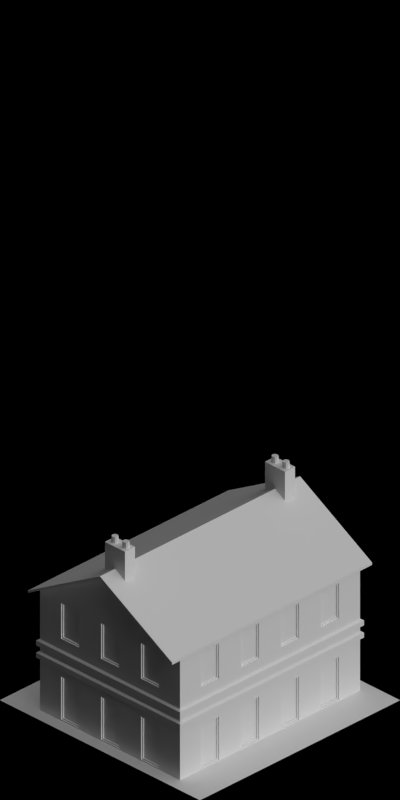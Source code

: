 # Source: 1464-1466.blend  (saved by Blender 2.63.0; exported with 4.5.12 LTS)
import bpy
from mathutils import Matrix  # noqa: F401  (used for matrix-valued properties, if any)

bpy.ops.wm.read_factory_settings(use_empty=True)
scene = bpy.context.scene
scene.name = 'Scene'

# ---- collections
col_collection_1 = bpy.data.collections.new('Collection 1'); scene.collection.children.link(col_collection_1)

# ---- materials (node trees are filled in below, after node groups)
mat_paint_white = bpy.data.materials.new('Paint_White')
mat_concrete_greymid = bpy.data.materials.new('Concrete_GreyMid')
mat_glass_opaque = bpy.data.materials.new('Glass_Opaque')
mat_special_shadowonlybackground = bpy.data.materials.new('Special_ShadowOnlyBackground')
mat_bridge_recolourbrown = bpy.data.materials.new('Bridge_RecolourBrown')
mat_tiles_red = bpy.data.materials.new('Tiles_Red')
mat_concrete_normalpaving = bpy.data.materials.new('Concrete_NormalPaving')
mat_shadeless_black = bpy.data.materials.new('Shadeless_Black')

# ---- material node trees

# ---- world
world_world = bpy.data.worlds.new('World'); scene.world = world_world
world_world.color = (0.0, 0.0, 0.0)
world_world.use_sun_shadow = False
world_world.sun_shadow_jitter_overblur = 0.0
world_world.cycles.sampling_method = 'MANUAL'
world_world.cycles.sample_map_resolution = 256
world_world.light_settings.ao_factor = 0.5

# ---- cameras
cam_camera = bpy.data.cameras.new('Camera')
cam_camera.type = 'ORTHO'
cam_camera.clip_start = 0.001
cam_camera.clip_end = 100.0
cam_camera.lens = 35.0
cam_camera.sensor_width = 32.0
cam_camera.sensor_height = 18.0
cam_camera.ortho_scale = 5.656
cam_camera.dof.focus_distance = 0.0
cam_camera.dof.aperture_fstop = 128.0

# ---- lights
light_lamp_004 = bpy.data.lights.new('Lamp.004', 'SUN')
light_lamp_004.transmission_factor = 0.0
light_lamp_004.cutoff_distance = 30.0
light_lamp_004.angle = 1.571
light_lamp_004.energy = 1.0
light_lamp_004.shadow_buffer_clip_start = 1.001
light_lamp_004.shadow_soft_size = 1.0
light_lamp_004.shadow_cascade_max_distance = 1000.0
light_lamp_004.cycles.use_multiple_importance_sampling = False
light_lamp_003 = bpy.data.lights.new('Lamp.003', 'SUN')
light_lamp_003.transmission_factor = 0.0
light_lamp_003.cutoff_distance = 30.0
light_lamp_003.use_shadow = False
light_lamp_003.angle = 1.571
light_lamp_003.energy = 1.0
light_lamp_003.shadow_buffer_clip_start = 1.001
light_lamp_003.shadow_soft_size = 1.0
light_lamp_003.shadow_cascade_max_distance = 1000.0
light_lamp_003.cycles.use_multiple_importance_sampling = False

# ---- meshes
me_plane_011 = bpy.data.meshes.new('Plane.011')
me_plane_011.from_pydata([(0.1, -0.03, -5.96e-08), (0.1, 7.47e-08, -5.96e-08), (0.1, -0.03, 0.1), (0.1, 7.47e-08, 0.1), (0.1, -0.03, 0.08), (0.1, 7.47e-08, 0.08), (0.1, 0.02, 0.07), (0.1, 0.02, 0.03), (0.1, 7.47e-08, 0.02), (0.1, -0.03, 0.02), (0.03, -0.03, -5.96e-08), (0.03, 6.427e-08, -5.96e-08), (0.03, -0.03, 0.1), (0.03, 6.427e-08, 0.1), (0.03, -0.03, 0.08), (0.03, 6.427e-08, 0.08), (0.03, 0.02, 0.07), (0.03, 0.02, 0.03), (0.03, 6.427e-08, 0.02), (0.03, -0.03, 0.02), (-5.364e-07, -0.03, -5.96e-08), (-5.439e-07, 5.806e-08, -5.96e-08), (-5.364e-07, -0.03, 0.1), (-5.439e-07, 5.806e-08, 0.1), (-5.364e-07, -0.03, 0.08), (-5.439e-07, 5.806e-08, 0.08), (-5.439e-07, 0.02, 0.07), (-5.439e-07, 0.02, 0.03), (-5.439e-07, 5.806e-08, 0.02), (-5.364e-07, -0.03, 0.02), (0.03, -0.1, -5.96e-08), (0.03, -0.1, 0.1), (0.03, -0.1, 0.08), (0.03, -0.1, 0.02), (-5.215e-07, -0.1, -5.96e-08), (-5.215e-07, -0.1, 0.1), (-5.215e-07, -0.1, 0.08), (-5.215e-07, -0.1, 0.02), (-0.02, -0.03, 0.07), (-0.02, 5.499e-08, 0.07), (-0.02, 0.02, 0.07), (-0.02, 0.02, 0.03), (-0.02, 5.499e-08, 0.03), (-0.02, -0.03, 0.03), (-0.02, -0.1, 0.07), (-0.02, -0.1, 0.03)], [], [(5, 3, 2, 4), (8, 5, 4, 9), (1, 8, 9, 0), (8, 7, 6, 5), (27, 26, 16, 17), (14, 12, 31, 32), (17, 16, 6, 7), (19, 10, 0, 9), (18, 17, 7, 8), (4, 2, 12, 14), (8, 1, 11, 18), (9, 4, 14, 19), (15, 13, 3, 5), (1, 0, 10, 11), (16, 15, 5, 6), (25, 24, 22, 23), (41, 40, 26, 27), (21, 20, 29, 28), (37, 36, 44, 45), (28, 27, 17, 18), (33, 30, 10, 19), (18, 11, 21, 28), (25, 23, 13, 15), (11, 10, 20, 21), (26, 25, 15, 16), (37, 34, 30, 33), (32, 31, 35, 36), (33, 32, 36, 37), (20, 10, 30, 34), (19, 14, 32, 33), (29, 20, 34, 37), (36, 35, 22, 24), (24, 25, 39, 38), (42, 43, 38, 39), (42, 39, 40, 41), (45, 44, 38, 43), (43, 42, 28, 29), (38, 44, 36, 24), (40, 39, 25, 26), (45, 43, 29, 37), (42, 41, 27, 28)])
me_plane_011.materials.append(mat_paint_white)
me_plane_011.use_remesh_preserve_volume = False
me_plane_011.use_remesh_preserve_attributes = False
me_plane_011.use_mirror_vertex_groups = False
me_plane_011.update()
me_plane_009 = bpy.data.meshes.new('Plane.009')
me_plane_009.from_pydata([(0.1, -0.03, -5.96e-08), (0.1, 7.47e-08, -5.96e-08), (0.03, -0.03, -5.96e-08), (0.03, 6.427e-08, -5.96e-08), (-5.364e-07, -0.03, -5.96e-08), (-5.439e-07, 5.806e-08, -5.96e-08), (0.03, -0.1, -5.96e-08), (-5.215e-07, -0.1, -5.96e-08), (-5.215e-07, -0.1, 0.4), (0.03, -0.1, 0.4), (-5.439e-07, 5.806e-08, 0.4), (-5.364e-07, -0.03, 0.4), (0.03, 6.427e-08, 0.4), (0.03, -0.03, 0.4), (0.1, 7.47e-08, 0.4), (0.1, -0.03, 0.4)], [], [(1, 3, 2, 0), (3, 5, 4, 2), (4, 7, 6, 2), (10, 11, 4, 5), (14, 12, 3, 1), (7, 4, 11, 8), (13, 15, 0, 2), (12, 10, 5, 3), (1, 0, 15, 14), (8, 9, 6, 7), (9, 13, 2, 6), (11, 13, 9, 8), (12, 13, 11, 10), (14, 15, 13, 12)])
me_plane_009.polygons.foreach_set('material_index', [1, 1, 1, 0, 0, 0, 1, 0, 1, 1, 1, 1, 1, 1])
me_plane_009.materials.append(mat_paint_white)
me_plane_009.materials.append(mat_concrete_greymid)
me_plane_009.use_remesh_preserve_volume = False
me_plane_009.use_remesh_preserve_attributes = False
me_plane_009.use_mirror_vertex_groups = False
me_plane_009.update()
me_plane_002 = bpy.data.meshes.new('Plane.002')
me_plane_002.from_pydata([(0.4, 5.937e-07, -2.235e-08), (0.4, -0.03, 0.4), (1.808e-07, -0.03, 0.4), (1.788e-07, 5.96e-07, 0.4), (0.4, 5.937e-07, 0.4), (0.1, -0.03, 0.4), (0.1, 5.949e-07, 0.4), (0.3, -0.03, -2.98e-08), (0.4, -0.03, -2.98e-08), (0.1, 5.949e-07, -2.98e-08), (0.1, -0.03, 0.37), (0.1, 5.949e-07, 0.37), (0.3, -0.03, 0.37), (0.3, 5.949e-07, 0.37), (0.28, -0.009999, 0.02), (0.12, -0.009999, 0.02), (0.12, -0.009999, 0.35), (0.28, -0.009999, 0.35), (1.808e-07, -0.03, 0.37), (0.4, -0.03, 0.37), (1.788e-07, 5.96e-07, 0.37), (0.4, 5.937e-07, 0.37), (0.3, 5.949e-07, -2.235e-08), (0.3, -0.03, 0.4), (0.3, 5.949e-07, 0.4), (0.29, 9.502e-07, 0.01), (0.11, 9.524e-07, 0.01), (0.11, 9.524e-07, 0.36), (0.29, 9.502e-07, 0.36), (0.29, -0.009999, 0.01), (0.11, -0.009999, 0.01), (0.11, -0.009999, 0.36), (0.29, -0.009999, 0.36), (0.1, -0.03, -2.98e-08), (1.788e-07, 5.96e-07, -2.98e-08), (1.808e-07, -0.03, -2.98e-08), (0.28, -0.02, 0.02), (0.12, -0.02, 0.02), (0.12, -0.02, 0.35), (0.28, -0.02, 0.35)], [], [(6, 3, 2, 5), (24, 6, 5, 23), (2, 3, 20, 18), (4, 24, 23, 1), (5, 2, 18, 10), (1, 23, 12, 19), (4, 1, 19, 21), (23, 5, 10, 12), (6, 24, 13, 11), (24, 4, 21, 13), (3, 6, 11, 20), (25, 26, 30, 29), (18, 20, 34, 35), (36, 39, 17, 14), (17, 16, 31, 32), (20, 11, 9, 34), (30, 31, 16, 15), (19, 12, 7, 8), (12, 10, 33, 7), (10, 18, 35, 33), (15, 16, 38, 37), (9, 11, 27, 26), (32, 31, 27, 28), (14, 15, 37, 36), (28, 27, 11, 13), (29, 32, 28, 25), (39, 38, 16, 17), (38, 39, 36, 37), (29, 30, 15, 14), (26, 27, 31, 30), (14, 17, 32, 29), (33, 35, 34, 9), (7, 33, 9, 22), (8, 7, 22, 0), (25, 28, 13, 22), (22, 9, 26, 25), (13, 21, 0, 22), (21, 19, 8, 0)])
me_plane_002.polygons.foreach_set('material_index', [0, 0, 0, 0, 0, 0, 0, 2, 0, 0, 0, 2, 0, 2, 2, 0, 2, 0, 0, 0, 2, 2, 2, 2, 2, 2, 2, 1, 2, 2, 2, 0, 0, 0, 2, 2, 0, 0])
me_plane_002.materials.append(mat_paint_white)
me_plane_002.materials.append(mat_glass_opaque)
me_plane_002.materials.append(mat_concrete_greymid)
me_plane_002.use_remesh_preserve_volume = False
me_plane_002.use_remesh_preserve_attributes = False
me_plane_002.use_mirror_vertex_groups = False
me_plane_002.update()
me_plane_015 = bpy.data.meshes.new('Plane.015')
me_plane_015.from_pydata([(1.0, -1.0, 0.0), (-1.0, -1.0, 0.0), (1.0, 1.0, 0.0), (-1.0, 1.0, 0.0)], [], [(0, 2, 3, 1)])
me_plane_015.materials.append(mat_special_shadowonlybackground)
me_plane_015.use_remesh_preserve_volume = False
me_plane_015.use_remesh_preserve_attributes = False
me_plane_015.use_mirror_vertex_groups = False
me_plane_015.update()
me_plane = bpy.data.meshes.new('Plane')
me_plane.from_pydata([(0.67, -0.87, 0.01), (-0.67, -0.87, 0.01), (0.67, 0.87, 0.01), (-0.67, 0.87, 0.01), (0.67, -0.87, -0.02), (-0.67, -0.87, -0.02), (0.67, 0.87, -0.02), (-0.67, 0.87, -0.02)], [], [(2, 0, 1, 3), (6, 7, 5, 4), (4, 5, 1, 0), (2, 3, 7, 6), (3, 1, 5, 7), (0, 2, 6, 4)])
me_plane.use_remesh_preserve_volume = False
me_plane.use_remesh_preserve_attributes = False
me_plane.use_mirror_vertex_groups = False
me_plane.update()
me_plane_008 = bpy.data.meshes.new('Plane.008')
me_plane_008.from_pydata([(0.4, -0.03, -2.235e-08), (1.808e-07, -0.03, -2.235e-08), (1.788e-07, 5.96e-07, -2.235e-08), (0.4, 5.937e-07, -2.235e-08), (0.4, -0.03, 0.4), (1.808e-07, -0.03, 0.4), (1.788e-07, 5.96e-07, 0.4), (0.4, 5.937e-07, 0.4), (0.1, -0.03, 0.4), (0.1, -0.03, -2.235e-08), (0.1, 5.949e-07, 0.4), (0.1, 5.949e-07, -2.235e-08), (0.3, 5.949e-07, 0.06), (0.3, -0.03, 0.06), (0.4, -0.03, 0.06), (0.1, 5.949e-07, 0.06), (0.1, -0.03, 0.37), (0.1, 5.949e-07, 0.37), (0.3, -0.03, 0.37), (0.3, 5.949e-07, 0.37), (0.28, -0.009999, 0.08), (0.12, -0.009999, 0.08), (0.12, -0.009999, 0.35), (0.28, -0.009999, 0.35), (1.808e-07, -0.03, 0.37), (0.4, -0.03, 0.37), (1.788e-07, 5.96e-07, 0.37), (0.4, 5.937e-07, 0.37), (0.3, 5.949e-07, -2.235e-08), (0.3, -0.03, 0.4), (0.3, 5.949e-07, 0.4), (0.3, -0.03, -2.235e-08), (0.29, 9.502e-07, 0.07), (0.11, 9.524e-07, 0.07), (0.11, 9.524e-07, 0.36), (0.29, 9.502e-07, 0.36), (0.29, -0.009999, 0.07), (0.11, -0.009999, 0.07), (0.11, -0.009999, 0.36), (0.29, -0.009999, 0.36), (0.1, -0.03, 0.06), (0.4, 5.937e-07, 0.06), (1.788e-07, 5.96e-07, 0.06), (1.808e-07, -0.03, 0.06), (0.28, -0.02, 0.08), (0.12, -0.02, 0.08), (0.12, -0.02, 0.35), (0.28, -0.02, 0.35)], [], [(40, 43, 1, 9), (43, 42, 2, 1), (12, 41, 3, 28), (41, 14, 0, 3), (9, 1, 2, 11), (10, 6, 5, 8), (13, 40, 9, 31), (42, 15, 11, 2), (31, 9, 11, 28), (30, 10, 8, 29), (5, 6, 26, 24), (0, 31, 28, 3), (7, 30, 29, 4), (8, 5, 24, 16), (14, 13, 31, 0), (4, 29, 18, 25), (15, 12, 28, 11), (7, 4, 25, 27), (29, 8, 16, 18), (10, 30, 19, 17), (30, 7, 27, 19), (6, 10, 17, 26), (32, 33, 37, 36), (32, 35, 19, 12), (24, 26, 42, 43), (44, 47, 23, 20), (23, 22, 38, 39), (26, 17, 15, 42), (37, 38, 22, 21), (12, 15, 33, 32), (25, 18, 13, 14), (18, 16, 40, 13), (16, 24, 43, 40), (21, 22, 46, 45), (19, 27, 41, 12), (15, 17, 34, 33), (27, 25, 14, 41), (39, 38, 34, 35), (20, 21, 45, 44), (35, 34, 17, 19), (36, 39, 35, 32), (47, 46, 22, 23), (46, 47, 44, 45), (36, 37, 21, 20), (33, 34, 38, 37), (20, 23, 39, 36)])
me_plane_008.polygons.foreach_set('material_index', [2, 2, 0, 2, 2, 2, 2, 0, 2, 2, 2, 2, 2, 2, 2, 2, 0, 2, 2, 0, 0, 0, 2, 2, 2, 2, 2, 0, 2, 2, 2, 0, 2, 2, 0, 2, 2, 2, 2, 2, 2, 2, 1, 2, 2, 2])
me_plane_008.materials.append(mat_paint_white)
me_plane_008.materials.append(mat_glass_opaque)
me_plane_008.materials.append(mat_concrete_greymid)
me_plane_008.use_remesh_preserve_volume = False
me_plane_008.use_remesh_preserve_attributes = False
me_plane_008.use_mirror_vertex_groups = False
me_plane_008.update()
me_plane_013 = bpy.data.meshes.new('Plane.013')
me_plane_013.from_pydata([(-0.1, -0.03, -5.96e-08), (-0.1, 8.345e-08, -5.96e-08), (-0.1, -0.03, 0.1), (-0.1, 8.345e-08, 0.1), (-0.1, -0.03, 0.08), (-0.1, 8.345e-08, 0.08), (-0.1, 0.02, 0.07), (-0.1, 0.02, 0.03), (-0.1, 8.345e-08, 0.02), (-0.1, -0.03, 0.02), (1.5, -0.03, 0.02), (1.5, 3.157e-07, 0.02), (1.5, 0.02, 0.03), (1.5, 0.02, 0.07), (1.5, 3.157e-07, 0.08), (1.5, -0.03, 0.08), (1.5, 3.157e-07, 0.1), (1.5, -0.03, 0.1), (1.5, 3.157e-07, -5.96e-08), (1.5, -0.03, -5.96e-08)], [], [(5, 4, 2, 3), (8, 9, 4, 5), (1, 0, 9, 8), (8, 5, 6, 7), (18, 19, 0, 1), (5, 3, 16, 14), (10, 15, 4, 9), (15, 17, 2, 4), (8, 7, 12, 11), (11, 12, 13, 14), (18, 11, 10, 19), (11, 14, 15, 10), (14, 16, 17, 15), (17, 16, 3, 2), (7, 6, 13, 12), (11, 18, 1, 8), (9, 0, 19, 10), (6, 5, 14, 13)])
me_plane_013.materials.append(mat_paint_white)
me_plane_013.use_remesh_preserve_volume = False
me_plane_013.use_remesh_preserve_attributes = False
me_plane_013.use_mirror_vertex_groups = False
me_plane_013.update()
me_plane_004 = bpy.data.meshes.new('Plane.004')
me_plane_004.from_pydata([(-5.364e-07, -0.03, -5.96e-08), (-5.439e-07, 7.153e-08, -5.96e-08), (-5.364e-07, -0.03, 0.1), (-5.439e-07, 7.153e-08, 0.1), (-5.364e-07, -0.03, 0.08), (-5.439e-07, 7.153e-08, 0.08), (-5.439e-07, 0.02, 0.07), (-5.439e-07, 0.02, 0.03), (-5.439e-07, 7.153e-08, 0.02), (-5.364e-07, -0.03, 0.02), (1.2, -0.03, 0.02), (1.2, 3.514e-07, 0.02), (1.2, 0.02, 0.03), (1.2, 0.02, 0.07), (1.2, 3.514e-07, 0.08), (1.2, -0.03, 0.08), (1.2, 3.514e-07, 0.1), (1.2, -0.03, 0.1), (1.2, 3.514e-07, -5.96e-08), (1.2, -0.03, -5.96e-08)], [], [(5, 4, 2, 3), (8, 9, 4, 5), (1, 0, 9, 8), (8, 5, 6, 7), (18, 19, 0, 1), (5, 3, 16, 14), (10, 15, 4, 9), (15, 17, 2, 4), (8, 7, 12, 11), (11, 12, 13, 14), (18, 11, 10, 19), (11, 14, 15, 10), (14, 16, 17, 15), (17, 16, 3, 2), (7, 6, 13, 12), (11, 18, 1, 8), (9, 0, 19, 10), (6, 5, 14, 13)])
me_plane_004.materials.append(mat_paint_white)
me_plane_004.use_remesh_preserve_volume = False
me_plane_004.use_remesh_preserve_attributes = False
me_plane_004.use_mirror_vertex_groups = False
me_plane_004.update()
me_plane_005 = bpy.data.meshes.new('Plane.005')
me_plane_005.from_pydata([(0.1, 7.47e-08, 0.6), (0.1, -0.03, 0.6)], [(0, 1)], [])
me_plane_005.materials.append(mat_paint_white)
me_plane_005.materials.append(mat_concrete_greymid)
me_plane_005.use_remesh_preserve_volume = False
me_plane_005.use_remesh_preserve_attributes = False
me_plane_005.use_mirror_vertex_groups = False
me_plane_005.update()
me_plane_006 = bpy.data.meshes.new('Plane.006')
me_plane_006.from_pydata([(-0.7, -0.03, -5.96e-08), (-5.364e-07, 1.073e-07, 0.4), (-5.364e-07, -0.03, 0.4), (0.7, -1.208e-07, -5.96e-08), (0.7, -0.03, -5.96e-08), (-0.7, 3.354e-07, -5.96e-08)], [], [(1, 5, 3), (3, 4, 2, 1), (2, 4, 0), (1, 2, 0, 5), (5, 0, 4, 3)])
me_plane_006.materials.append(mat_paint_white)
me_plane_006.materials.append(mat_concrete_greymid)
me_plane_006.use_remesh_preserve_volume = False
me_plane_006.use_remesh_preserve_attributes = False
me_plane_006.use_mirror_vertex_groups = False
me_plane_006.update()
me_cube = bpy.data.meshes.new('Cube')
me_cube.from_pydata([(-0.1, -0.05, 2.3), (-0.1, 0.05, 2.3), (0.1, 0.05, 2.3), (0.1, -0.05, 2.3), (-0.1, -0.05, 2.8), (-0.1, 0.05, 2.8), (0.1, 0.05, 2.8), (0.1, -0.05, 2.8), (-0.06, 0.025, 2.8), (-0.06, 0.025, 2.85), (-0.04232, 0.01768, 2.8), (-0.04232, 0.01768, 2.85), (-0.035, -1.093e-09, 2.8), (-0.035, -1.093e-09, 2.85), (-0.04232, -0.01768, 2.8), (-0.04232, -0.01768, 2.85), (-0.06, -0.025, 2.8), (-0.06, -0.025, 2.85), (-0.07768, -0.01768, 2.8), (-0.07768, -0.01768, 2.85), (-0.085, 2.981e-10, 2.8), (-0.085, 2.981e-10, 2.85), (-0.07768, 0.01768, 2.8), (-0.07768, 0.01768, 2.85), (0.05, 0.025, 2.8), (0.05, 0.025, 2.85), (0.06768, 0.01768, 2.8), (0.06768, 0.01768, 2.85), (0.075, -1.093e-09, 2.8), (0.075, -1.093e-09, 2.85), (0.06768, -0.01768, 2.8), (0.06768, -0.01768, 2.85), (0.05, -0.025, 2.8), (0.05, -0.025, 2.85), (0.03232, -0.01768, 2.8), (0.03232, -0.01768, 2.85), (0.025, 2.981e-10, 2.8), (0.025, 2.981e-10, 2.85), (0.03232, 0.01768, 2.8), (0.03232, 0.01768, 2.85)], [], [(4, 5, 1, 0), (5, 6, 2, 1), (6, 7, 3, 2), (7, 4, 0, 3), (0, 1, 2, 3), (7, 6, 5, 4), (8, 9, 11, 10), (10, 11, 13, 12), (12, 13, 15, 14), (14, 15, 17, 16), (16, 17, 19, 18), (18, 19, 21, 20), (11, 9, 23, 21, 19, 17, 15, 13), (22, 23, 9, 8), (20, 21, 23, 22), (8, 10, 12, 14, 16, 18, 20, 22), (24, 25, 27, 26), (26, 27, 29, 28), (28, 29, 31, 30), (30, 31, 33, 32), (32, 33, 35, 34), (34, 35, 37, 36), (27, 25, 39, 37, 35, 33, 31, 29), (38, 39, 25, 24), (36, 37, 39, 38), (24, 26, 28, 30, 32, 34, 36, 38)])
me_cube.polygons.foreach_set('material_index', [0, 0, 0, 0, 0, 0, 1, 1, 1, 1, 1, 1, 1, 1, 1, 1, 1, 1, 1, 1, 1, 1, 1, 1, 1, 1])
me_cube.materials.append(mat_paint_white)
me_cube.materials.append(mat_bridge_recolourbrown)
me_cube.use_remesh_preserve_volume = False
me_cube.use_remesh_preserve_attributes = False
me_cube.use_mirror_vertex_groups = False
me_cube.update()
me_plane_007 = bpy.data.meshes.new('Plane.007')
me_plane_007.from_pydata([(0.72, -1.0, -0.01), (-0.72, -1.0, -0.01), (0.72, 1.0, -0.01), (-0.72, 1.0, -0.01), (0.0, -1.0, 0.4), (0.0, 1.0, 0.4), (-0.72, 1.0, 0.01), (0.72, 1.0, 0.01), (-0.72, -1.0, 0.01), (0.72, -1.0, 0.01), (0.0, 1.0, 0.42), (0.0, -1.0, 0.42)], [], [(5, 4, 1, 3), (2, 0, 4, 5), (10, 6, 8, 11), (7, 10, 11, 9), (3, 1, 8, 6), (10, 7, 2, 5), (5, 3, 6, 10), (4, 0, 9, 11), (11, 8, 1, 4), (0, 2, 7, 9)])
me_plane_007.materials.append(mat_tiles_red)
me_plane_007.use_remesh_preserve_volume = False
me_plane_007.use_remesh_preserve_attributes = False
me_plane_007.use_mirror_vertex_groups = False
me_plane_007.update()
me_plane_001 = bpy.data.meshes.new('Plane.001')
me_plane_001.from_pydata([(1.0, -1.0, 0.0), (-1.0, -1.0, 0.0), (1.0, 1.0, 0.0), (-1.0, 1.0, 0.0), (-1.0, -0.9, 0.0), (-0.7, -0.9, 0.0), (1.0, -0.9, 0.0), (0.7, -1.0, 0.0), (0.7, 1.0, 0.0), (0.7, 0.9, 0.0), (0.7, -0.9, 0.0), (-1.0, 0.9, 0.0), (1.0, 0.9, 0.0), (-0.7, 0.9, 0.0), (-0.7, 1.0, 0.0), (-0.7, -1.0, 0.0)], [], [(13, 14, 3, 11), (9, 8, 14, 13), (5, 13, 11, 4), (10, 9, 13, 5), (6, 12, 9, 10), (7, 10, 5, 15), (12, 2, 8, 9), (0, 6, 10, 7), (15, 5, 4, 1)])
me_plane_001.polygons.foreach_set('material_index', [0, 0, 0, 1, 0, 0, 0, 0, 0])
me_plane_001.materials.append(mat_concrete_normalpaving)
me_plane_001.materials.append(mat_shadeless_black)
me_plane_001.use_remesh_preserve_volume = False
me_plane_001.use_remesh_preserve_attributes = False
me_plane_001.use_mirror_vertex_groups = False
me_plane_001.update()

# ---- objects
ob_plane_980 = bpy.data.objects.new('Plane.980', me_plane_011)
ob_plane_979 = bpy.data.objects.new('Plane.979', me_plane_011)
ob_plane_977 = bpy.data.objects.new('Plane.977', me_plane_011)
ob_plane_976 = bpy.data.objects.new('Plane.976', me_plane_009)
ob_plane_975 = bpy.data.objects.new('Plane.975', me_plane_009)
ob_plane_974 = bpy.data.objects.new('Plane.974', me_plane_009)
ob_plane_973 = bpy.data.objects.new('Plane.973', me_plane_009)
ob_plane_972 = bpy.data.objects.new('Plane.972', me_plane_002)
ob_plane_971 = bpy.data.objects.new('Plane.971', me_plane_002)
ob_plane_970 = bpy.data.objects.new('Plane.970', me_plane_002)
ob_plane_969 = bpy.data.objects.new('Plane.969', me_plane_009)
ob_plane_968 = bpy.data.objects.new('Plane.968', me_plane_009)
ob_plane_967 = bpy.data.objects.new('Plane.967', me_plane_009)
ob_plane_966 = bpy.data.objects.new('Plane.966', me_plane_002)
ob_plane_965 = bpy.data.objects.new('Plane.965', me_plane_015)
ob_plane_963 = bpy.data.objects.new('Plane.963', me_plane)
ob_plane_962 = bpy.data.objects.new('Plane.962', me_plane)
ob_plane_961 = bpy.data.objects.new('Plane.961', me_plane_011)
ob_plane_959 = bpy.data.objects.new('Plane.959', me_plane_009)
ob_plane_062 = bpy.data.objects.new('Plane.062', me_plane_008)
ob_plane_061 = bpy.data.objects.new('Plane.061', me_plane_008)
ob_plane_060 = bpy.data.objects.new('Plane.060', me_plane_008)
ob_plane_059 = bpy.data.objects.new('Plane.059', me_plane_008)
ob_plane_058 = bpy.data.objects.new('Plane.058', me_plane_009)
ob_plane_057 = bpy.data.objects.new('Plane.057', me_plane_013)
ob_plane_056 = bpy.data.objects.new('Plane.056', me_plane_011)
ob_plane_055 = bpy.data.objects.new('Plane.055', me_plane)
ob_plane_046 = bpy.data.objects.new('Plane.046', me_plane)
ob_plane_045 = bpy.data.objects.new('Plane.045', me_plane)
ob_plane_044 = bpy.data.objects.new('Plane.044', me_plane_015)
ob_plane_043 = bpy.data.objects.new('Plane.043', me_plane_002)
ob_plane_042 = bpy.data.objects.new('Plane.042', me_plane_009)
ob_plane_041 = bpy.data.objects.new('Plane.041', me_plane_009)
ob_plane_040 = bpy.data.objects.new('Plane.040', me_plane_009)
ob_plane_039 = bpy.data.objects.new('Plane.039', me_plane_002)
ob_plane_038 = bpy.data.objects.new('Plane.038', me_plane_002)
ob_plane_037 = bpy.data.objects.new('Plane.037', me_plane_002)
ob_plane_036 = bpy.data.objects.new('Plane.036', me_plane_009)
ob_plane_035 = bpy.data.objects.new('Plane.035', me_plane_009)
ob_plane_034 = bpy.data.objects.new('Plane.034', me_plane_009)
ob_plane_033 = bpy.data.objects.new('Plane.033', me_plane_009)
ob_plane_032 = bpy.data.objects.new('Plane.032', me_plane_011)
ob_plane_031 = bpy.data.objects.new('Plane.031', me_plane_013)
ob_plane_030 = bpy.data.objects.new('Plane.030', me_plane_011)
ob_plane_029 = bpy.data.objects.new('Plane.029', me_plane_011)
ob_plane_028 = bpy.data.objects.new('Plane.028', me_plane_004)
ob_plane_027 = bpy.data.objects.new('Plane.027', me_plane_004)
ob_plane_026 = bpy.data.objects.new('Plane.026', me_plane_005)
ob_plane_025 = bpy.data.objects.new('Plane.025', me_plane_006)
ob_plane_014 = bpy.data.objects.new('Plane.014', me_plane_006)
ob_cube_001 = bpy.data.objects.new('Cube.001', me_cube)
ob_cube = bpy.data.objects.new('Cube', me_cube)
ob_plane_024 = bpy.data.objects.new('Plane.024', me_plane_007)
ob_plane_023 = bpy.data.objects.new('Plane.023', me_plane_006)
ob_plane_022 = bpy.data.objects.new('Plane.022', me_plane_006)
ob_plane_021 = bpy.data.objects.new('Plane.021', me_plane_005)
ob_plane_054 = bpy.data.objects.new('Plane.054', me_plane_004)
ob_plane_053 = bpy.data.objects.new('Plane.053', me_plane_004)
ob_plane_052 = bpy.data.objects.new('Plane.052', me_plane_011)
ob_plane_051 = bpy.data.objects.new('Plane.051', me_plane_011)
ob_plane_049 = bpy.data.objects.new('Plane.049', me_plane_013)
ob_plane_048 = bpy.data.objects.new('Plane.048', me_plane_011)
ob_plane_019 = bpy.data.objects.new('Plane.019', me_plane_009)
ob_plane_016 = bpy.data.objects.new('Plane.016', me_plane_009)
ob_plane_011 = bpy.data.objects.new('Plane.011', me_plane_009)
ob_plane_004 = bpy.data.objects.new('Plane.004', me_plane_009)
ob_plane_012 = bpy.data.objects.new('Plane.012', me_plane_002)
ob_plane_007 = bpy.data.objects.new('Plane.007', me_plane_002)
ob_plane_006 = bpy.data.objects.new('Plane.006', me_plane_002)
ob_plane_050 = bpy.data.objects.new('Plane.050', me_plane_009)
ob_plane_010 = bpy.data.objects.new('Plane.010', me_plane_009)
ob_plane_008 = bpy.data.objects.new('Plane.008', me_plane_009)
ob_plane_047 = bpy.data.objects.new('Plane.047', me_plane_002)
ob_plane_020 = bpy.data.objects.new('Plane.020', me_plane_015)
ob_plane_018 = bpy.data.objects.new('Plane.018', me_plane)
ob_plane_017 = bpy.data.objects.new('Plane.017', me_plane)
ob_plane = bpy.data.objects.new('Plane', me_plane)
ob_plane_015 = bpy.data.objects.new('Plane.015', me_plane_011)
ob_plane_009 = bpy.data.objects.new('Plane.009', me_plane_013)
ob_plane_005 = bpy.data.objects.new('Plane.005', me_plane_009)
ob_plane_003 = bpy.data.objects.new('Plane.003', me_plane_008)
ob_plane_002 = bpy.data.objects.new('Plane.002', me_plane_008)
ob_plane_001 = bpy.data.objects.new('Plane.001', me_plane_008)
ob_plane_000 = bpy.data.objects.new('Plane.000', me_plane_008)
ob_plane_956 = bpy.data.objects.new('Plane.956', me_plane_001)
ob_rotationcontrol_001 = bpy.data.objects.new('RotationControl.001', None)
ob_cameratarget = bpy.data.objects.new('CameraTarget', None)
ob_camera = bpy.data.objects.new('Camera', cam_camera)
ob_lamp_001 = bpy.data.objects.new('Lamp.001', light_lamp_004)
ob_lamp = bpy.data.objects.new('Lamp', light_lamp_003)

# ---- transforms, parenting, visibility, modifiers, constraints
ob_plane_980.location = (-5.9, 0.7, 0.4)
ob_plane_980.rotation_euler = (0.0, 0.0, 5.96e-07)
ob_plane_980.lineart.crease_threshold = 0.0
_m = ob_plane_980.modifiers.new('Array.001', 'ARRAY')
_m.constant_offset_displace = (0.0, 0.0, 0.0)
_m.relative_offset_displace = (0.0, 0.0, 1.0)
ob_plane_979.location = (-4.1, -0.7, 0.4)
ob_plane_979.rotation_euler = (0.0, 0.0, 3.142)
ob_plane_979.lineart.crease_threshold = 0.0
_m = ob_plane_979.modifiers.new('Array.001', 'ARRAY')
_m.constant_offset_displace = (0.0, 0.0, 0.0)
_m.relative_offset_displace = (0.0, 0.0, 1.0)
ob_plane_977.location = (-4.1, 0.7, 0.4)
ob_plane_977.rotation_euler = (0.0, 0.0, 4.712)
ob_plane_977.lineart.crease_threshold = 0.0
_m = ob_plane_977.modifiers.new('Array.001', 'ARRAY')
_m.constant_offset_displace = (0.0, 0.0, 0.0)
_m.relative_offset_displace = (0.0, 0.0, 1.0)
ob_plane_976.location = (-5.9, -0.7, 0.0)
ob_plane_976.rotation_euler = (0.0, 0.0, -4.712)
ob_plane_976.lineart.crease_threshold = 0.0
ob_plane_975.location = (-4.1, -0.7, 0.0)
ob_plane_975.rotation_euler = (0.0, 0.0, -3.142)
ob_plane_975.lineart.crease_threshold = 0.0
ob_plane_974.location = (-4.1, 0.7, 0.0)
ob_plane_974.rotation_euler = (0.0, 0.0, -1.571)
ob_plane_974.lineart.crease_threshold = 0.0
ob_plane_973.location = (-5.9, 0.7, 0.0)
ob_plane_973.rotation_euler = (0.0, 0.0, 1.192e-07)
ob_plane_973.lineart.crease_threshold = 0.0
ob_plane_972.location = (-4.1, 0.6, 0.0)
ob_plane_972.rotation_euler = (0.0, 0.0, -1.571)
ob_plane_972.lineart.crease_threshold = 0.0
_m = ob_plane_972.modifiers.new('Array', 'ARRAY')
_m.count = 3
_m.constant_offset_displace = (0.0, 0.0, 0.0)
_m = ob_plane_972.modifiers.new('Array.001', 'ARRAY')
_m.count = 1
_m.constant_offset_displace = (0.0, 0.0, 0.0)
_m.relative_offset_displace = (0.0, 0.0, 1.0)
ob_plane_971.location = (-5.9, -0.6, 0.0)
ob_plane_971.rotation_euler = (0.0, 0.0, 1.571)
ob_plane_971.lineart.crease_threshold = 0.0
_m = ob_plane_971.modifiers.new('Array', 'ARRAY')
_m.count = 3
_m.constant_offset_displace = (0.0, 0.0, 0.0)
_m = ob_plane_971.modifiers.new('Array.001', 'ARRAY')
_m.count = 1
_m.constant_offset_displace = (0.0, 0.0, 0.0)
_m.relative_offset_displace = (0.0, 0.0, 1.0)
ob_plane_970.location = (-5.8, 0.7, 0.0)
ob_plane_970.rotation_euler = (0.0, 0.0, 1.192e-07)
ob_plane_970.lineart.crease_threshold = 0.0
_m = ob_plane_970.modifiers.new('Array', 'ARRAY')
_m.count = 4
_m.constant_offset_displace = (0.0, 0.0, 0.0)
_m = ob_plane_970.modifiers.new('Array.001', 'ARRAY')
_m.count = 1
_m.constant_offset_displace = (0.0, 0.0, 0.0)
_m.relative_offset_displace = (0.0, 0.0, 1.0)
ob_plane_969.location = (-5.9, 0.7, 0.6)
ob_plane_969.rotation_euler = (0.0, 0.0, 1.192e-07)
ob_plane_969.lineart.crease_threshold = 0.0
_m = ob_plane_969.modifiers.new('Array.001', 'ARRAY')
_m.count = 1
_m.constant_offset_displace = (0.0, 0.0, 0.0)
_m.relative_offset_displace = (0.0, 0.0, 1.0)
ob_plane_968.location = (-4.1, 0.7, 0.6)
ob_plane_968.rotation_euler = (0.0, 0.0, -1.571)
ob_plane_968.lineart.crease_threshold = 0.0
_m = ob_plane_968.modifiers.new('Array.001', 'ARRAY')
_m.count = 1
_m.constant_offset_displace = (0.0, 0.0, 0.0)
_m.relative_offset_displace = (0.0, 0.0, 1.0)
ob_plane_967.location = (-5.9, -0.7, 0.6)
ob_plane_967.rotation_euler = (0.0, 0.0, 1.571)
ob_plane_967.lineart.crease_threshold = 0.0
_m = ob_plane_967.modifiers.new('Array.001', 'ARRAY')
_m.count = 1
_m.constant_offset_displace = (0.0, 0.0, 0.0)
_m.relative_offset_displace = (0.0, 0.0, 1.0)
ob_plane_966.location = (-4.2, -0.7, 0.0)
ob_plane_966.rotation_euler = (0.0, 0.0, 3.142)
ob_plane_966.lineart.crease_threshold = 0.0
_m = ob_plane_966.modifiers.new('Array', 'ARRAY')
_m.count = 4
_m.constant_offset_displace = (0.0, 0.0, 0.0)
_m = ob_plane_966.modifiers.new('Array.001', 'ARRAY')
_m.count = 1
_m.constant_offset_displace = (0.0, 0.0, 0.0)
_m.relative_offset_displace = (0.0, 0.0, 1.0)
ob_plane_965.location = (-5.0, 1.788e-07, 0.0)
ob_plane_965.rotation_euler = (0.0, 0.0, -1.571)
ob_plane_965.lineart.crease_threshold = 0.0
ob_plane_963.location = (-5.0, 1.788e-07, 0.6)
ob_plane_963.rotation_euler = (0.0, 0.0, -1.571)
ob_plane_963.lineart.crease_threshold = 0.0
ob_plane_962.location = (-5.0, 1.788e-07, 0.0)
ob_plane_962.rotation_euler = (0.0, 0.0, -1.571)
ob_plane_962.lineart.crease_threshold = 0.0
ob_plane_961.location = (-5.9, -0.7, 0.4)
ob_plane_961.rotation_euler = (0.0, 0.0, 7.854)
ob_plane_961.lineart.crease_threshold = 0.0
_m = ob_plane_961.modifiers.new('Array.001', 'ARRAY')
_m.constant_offset_displace = (0.0, 0.0, 0.0)
_m.relative_offset_displace = (0.0, 0.0, 1.0)
ob_plane_959.location = (-4.1, -0.7, 0.6)
ob_plane_959.rotation_euler = (0.0, 0.0, 3.142)
ob_plane_959.lineart.crease_threshold = 0.0
_m = ob_plane_959.modifiers.new('Array.001', 'ARRAY')
_m.count = 1
_m.constant_offset_displace = (0.0, 0.0, 0.0)
_m.relative_offset_displace = (0.0, 0.0, 1.0)
ob_plane_062.location = (-10.9, -0.6, 0.6)
ob_plane_062.rotation_euler = (0.0, 0.0, 1.571)
ob_plane_062.lineart.crease_threshold = 0.0
_m = ob_plane_062.modifiers.new('Array', 'ARRAY')
_m.count = 3
_m.constant_offset_displace = (0.0, 0.0, 0.0)
_m = ob_plane_062.modifiers.new('Array.001', 'ARRAY')
_m.count = 1
_m.constant_offset_displace = (0.0, 0.0, 0.0)
_m.relative_offset_displace = (0.0, 0.0, 1.0)
ob_plane_061.location = (-9.2, -0.7, 0.6)
ob_plane_061.rotation_euler = (0.0, 0.0, 3.142)
ob_plane_061.lineart.crease_threshold = 0.0
_m = ob_plane_061.modifiers.new('Array', 'ARRAY')
_m.count = 4
_m.constant_offset_displace = (0.0, 0.0, 0.0)
_m = ob_plane_061.modifiers.new('Array.001', 'ARRAY')
_m.count = 1
_m.constant_offset_displace = (0.0, 0.0, 0.0)
_m.relative_offset_displace = (0.0, 0.0, 1.0)
ob_plane_060.location = (-10.8, 0.7, 0.6)
ob_plane_060.rotation_euler = (0.0, 0.0, 1.192e-07)
ob_plane_060.lineart.crease_threshold = 0.0
_m = ob_plane_060.modifiers.new('Array', 'ARRAY')
_m.count = 4
_m.constant_offset_displace = (0.0, 0.0, 0.0)
_m = ob_plane_060.modifiers.new('Array.001', 'ARRAY')
_m.count = 1
_m.constant_offset_displace = (0.0, 0.0, 0.0)
_m.relative_offset_displace = (0.0, 0.0, 1.0)
ob_plane_059.location = (-9.1, 0.6, 0.6)
ob_plane_059.rotation_euler = (0.0, 0.0, -1.571)
ob_plane_059.lineart.crease_threshold = 0.0
_m = ob_plane_059.modifiers.new('Array', 'ARRAY')
_m.count = 3
_m.constant_offset_displace = (0.0, 0.0, 0.0)
_m = ob_plane_059.modifiers.new('Array.001', 'ARRAY')
_m.count = 1
_m.constant_offset_displace = (0.0, 0.0, 0.0)
_m.relative_offset_displace = (0.0, 0.0, 1.0)
ob_plane_058.location = (-9.1, -0.7, 0.6)
ob_plane_058.rotation_euler = (0.0, 0.0, 3.142)
ob_plane_058.lineart.crease_threshold = 0.0
_m = ob_plane_058.modifiers.new('Array.001', 'ARRAY')
_m.count = 1
_m.constant_offset_displace = (0.0, 0.0, 0.0)
_m.relative_offset_displace = (0.0, 0.0, 1.0)
ob_plane_057.location = (-9.3, -0.7, 0.4)
ob_plane_057.rotation_euler = (0.0, 0.0, 3.142)
ob_plane_057.lineart.crease_threshold = 0.0
_m = ob_plane_057.modifiers.new('Array.001', 'ARRAY')
_m.constant_offset_displace = (0.0, 0.0, 0.0)
_m.relative_offset_displace = (0.0, 0.0, 1.0)
ob_plane_056.location = (-10.9, -0.7, 0.4)
ob_plane_056.rotation_euler = (0.0, 0.0, 7.854)
ob_plane_056.lineart.crease_threshold = 0.0
_m = ob_plane_056.modifiers.new('Array.001', 'ARRAY')
_m.constant_offset_displace = (0.0, 0.0, 0.0)
_m.relative_offset_displace = (0.0, 0.0, 1.0)
ob_plane_055.location = (-10.0, 1.788e-07, 0.0)
ob_plane_055.rotation_euler = (0.0, 0.0, -1.571)
ob_plane_055.lineart.crease_threshold = 0.0
ob_plane_046.location = (-10.0, 1.788e-07, 0.6)
ob_plane_046.rotation_euler = (0.0, 0.0, -1.571)
ob_plane_046.lineart.crease_threshold = 0.0
ob_plane_045.location = (-10.0, 1.788e-07, 1.0)
ob_plane_045.rotation_euler = (0.0, 0.0, -1.571)
ob_plane_045.lineart.crease_threshold = 0.0
ob_plane_044.location = (-10.0, 1.788e-07, 0.0)
ob_plane_044.rotation_euler = (0.0, 0.0, -1.571)
ob_plane_044.lineart.crease_threshold = 0.0
ob_plane_043.location = (-9.2, -0.7, 0.0)
ob_plane_043.rotation_euler = (0.0, 0.0, 3.142)
ob_plane_043.lineart.crease_threshold = 0.0
_m = ob_plane_043.modifiers.new('Array', 'ARRAY')
_m.count = 4
_m.constant_offset_displace = (0.0, 0.0, 0.0)
_m = ob_plane_043.modifiers.new('Array.001', 'ARRAY')
_m.count = 1
_m.constant_offset_displace = (0.0, 0.0, 0.0)
_m.relative_offset_displace = (0.0, 0.0, 1.0)
ob_plane_042.location = (-10.9, -0.7, 0.6)
ob_plane_042.rotation_euler = (0.0, 0.0, 1.571)
ob_plane_042.lineart.crease_threshold = 0.0
_m = ob_plane_042.modifiers.new('Array.001', 'ARRAY')
_m.count = 1
_m.constant_offset_displace = (0.0, 0.0, 0.0)
_m.relative_offset_displace = (0.0, 0.0, 1.0)
ob_plane_041.location = (-9.1, 0.7, 0.6)
ob_plane_041.rotation_euler = (0.0, 0.0, -1.571)
ob_plane_041.lineart.crease_threshold = 0.0
_m = ob_plane_041.modifiers.new('Array.001', 'ARRAY')
_m.count = 1
_m.constant_offset_displace = (0.0, 0.0, 0.0)
_m.relative_offset_displace = (0.0, 0.0, 1.0)
ob_plane_040.location = (-10.9, 0.7, 0.6)
ob_plane_040.rotation_euler = (0.0, 0.0, 1.192e-07)
ob_plane_040.lineart.crease_threshold = 0.0
_m = ob_plane_040.modifiers.new('Array.001', 'ARRAY')
_m.count = 1
_m.constant_offset_displace = (0.0, 0.0, 0.0)
_m.relative_offset_displace = (0.0, 0.0, 1.0)
ob_plane_039.location = (-10.8, 0.7, 0.0)
ob_plane_039.rotation_euler = (0.0, 0.0, 1.192e-07)
ob_plane_039.lineart.crease_threshold = 0.0
_m = ob_plane_039.modifiers.new('Array', 'ARRAY')
_m.count = 4
_m.constant_offset_displace = (0.0, 0.0, 0.0)
_m = ob_plane_039.modifiers.new('Array.001', 'ARRAY')
_m.count = 1
_m.constant_offset_displace = (0.0, 0.0, 0.0)
_m.relative_offset_displace = (0.0, 0.0, 1.0)
ob_plane_038.location = (-10.9, -0.6, 0.0)
ob_plane_038.rotation_euler = (0.0, 0.0, 1.571)
ob_plane_038.lineart.crease_threshold = 0.0
_m = ob_plane_038.modifiers.new('Array', 'ARRAY')
_m.count = 3
_m.constant_offset_displace = (0.0, 0.0, 0.0)
_m = ob_plane_038.modifiers.new('Array.001', 'ARRAY')
_m.count = 1
_m.constant_offset_displace = (0.0, 0.0, 0.0)
_m.relative_offset_displace = (0.0, 0.0, 1.0)
ob_plane_037.location = (-9.1, 0.6, 0.0)
ob_plane_037.rotation_euler = (0.0, 0.0, -1.571)
ob_plane_037.lineart.crease_threshold = 0.0
_m = ob_plane_037.modifiers.new('Array', 'ARRAY')
_m.count = 3
_m.constant_offset_displace = (0.0, 0.0, 0.0)
_m = ob_plane_037.modifiers.new('Array.001', 'ARRAY')
_m.count = 1
_m.constant_offset_displace = (0.0, 0.0, 0.0)
_m.relative_offset_displace = (0.0, 0.0, 1.0)
ob_plane_036.location = (-10.9, 0.7, 0.0)
ob_plane_036.rotation_euler = (0.0, 0.0, 1.192e-07)
ob_plane_036.lineart.crease_threshold = 0.0
ob_plane_035.location = (-9.1, 0.7, 0.0)
ob_plane_035.rotation_euler = (0.0, 0.0, -1.571)
ob_plane_035.lineart.crease_threshold = 0.0
ob_plane_034.location = (-9.1, -0.7, 0.0)
ob_plane_034.rotation_euler = (0.0, 0.0, -3.142)
ob_plane_034.lineart.crease_threshold = 0.0
ob_plane_033.location = (-10.9, -0.7, 0.0)
ob_plane_033.rotation_euler = (0.0, 0.0, -4.712)
ob_plane_033.lineart.crease_threshold = 0.0
ob_plane_032.location = (-9.1, 0.7, 0.4)
ob_plane_032.rotation_euler = (0.0, 0.0, 4.712)
ob_plane_032.lineart.crease_threshold = 0.0
_m = ob_plane_032.modifiers.new('Array.001', 'ARRAY')
_m.constant_offset_displace = (0.0, 0.0, 0.0)
_m.relative_offset_displace = (0.0, 0.0, 1.0)
ob_plane_031.location = (-10.7, 0.7, 0.4)
ob_plane_031.rotation_euler = (0.0, 0.0, 1.192e-07)
ob_plane_031.lineart.crease_threshold = 0.0
_m = ob_plane_031.modifiers.new('Array.001', 'ARRAY')
_m.constant_offset_displace = (0.0, 0.0, 0.0)
_m.relative_offset_displace = (0.0, 0.0, 1.0)
ob_plane_030.location = (-9.1, -0.7, 0.4)
ob_plane_030.rotation_euler = (0.0, 0.0, 3.142)
ob_plane_030.lineart.crease_threshold = 0.0
_m = ob_plane_030.modifiers.new('Array.001', 'ARRAY')
_m.constant_offset_displace = (0.0, 0.0, 0.0)
_m.relative_offset_displace = (0.0, 0.0, 1.0)
ob_plane_029.location = (-10.9, 0.7, 0.4)
ob_plane_029.rotation_euler = (0.0, 0.0, 5.96e-07)
ob_plane_029.lineart.crease_threshold = 0.0
_m = ob_plane_029.modifiers.new('Array.001', 'ARRAY')
_m.constant_offset_displace = (0.0, 0.0, 0.0)
_m.relative_offset_displace = (0.0, 0.0, 1.0)
ob_plane_028.location = (-9.1, 0.6, 0.4)
ob_plane_028.rotation_euler = (0.0, 0.0, -1.571)
ob_plane_028.lineart.crease_threshold = 0.0
_m = ob_plane_028.modifiers.new('Array.001', 'ARRAY')
_m.constant_offset_displace = (0.0, 0.0, 0.0)
_m.relative_offset_displace = (0.0, 0.0, 1.0)
ob_plane_027.location = (-10.9, -0.6, 0.4)
ob_plane_027.rotation_euler = (0.0, 0.0, -4.712)
ob_plane_027.lineart.crease_threshold = 0.0
_m = ob_plane_027.modifiers.new('Array.001', 'ARRAY')
_m.constant_offset_displace = (0.0, 0.0, 0.0)
_m.relative_offset_displace = (0.0, 0.0, 1.0)
ob_plane_026.location = (-10.9, -0.7, 0.6)
ob_plane_026.rotation_euler = (0.0, 0.0, 1.571)
ob_plane_026.lineart.crease_threshold = 0.0
_m = ob_plane_026.modifiers.new('Array.001', 'ARRAY')
_m.count = 4
_m.constant_offset_displace = (0.0, 0.0, 0.0)
_m.relative_offset_displace = (0.0, 0.0, 1.0)
ob_plane_025.location = (-10.9, 1.192e-07, 1.0)
ob_plane_025.rotation_euler = (0.0, 0.0, 1.571)
ob_plane_025.lineart.crease_threshold = 0.0
ob_plane_014.location = (-9.1, 2.384e-07, 1.0)
ob_plane_014.rotation_euler = (0.0, 0.0, -1.571)
ob_plane_014.lineart.crease_threshold = 0.0
ob_cube_001.location = (-15.8, 1.192e-07, -1.2)
ob_cube_001.rotation_euler = (0.0, 0.0, -1.571)
ob_cube_001.lineart.crease_threshold = 0.0
ob_cube.location = (-14.2, 2.384e-07, -1.2)
ob_cube.rotation_euler = (0.0, 0.0, -1.571)
ob_cube.lineart.crease_threshold = 0.0
ob_plane_024.location = (-15.0, 1.788e-07, 1.0)
ob_plane_024.rotation_euler = (0.0, 0.0, -1.571)
ob_plane_024.lineart.crease_threshold = 0.0
ob_plane_023.location = (-14.1, 2.384e-07, 1.0)
ob_plane_023.rotation_euler = (0.0, 0.0, -1.571)
ob_plane_023.lineart.crease_threshold = 0.0
ob_plane_022.location = (-15.9, 1.192e-07, 1.0)
ob_plane_022.rotation_euler = (0.0, 0.0, 1.571)
ob_plane_022.lineart.crease_threshold = 0.0
ob_plane_021.location = (-15.9, -0.7, 0.6)
ob_plane_021.rotation_euler = (0.0, 0.0, 1.571)
ob_plane_021.lineart.crease_threshold = 0.0
_m = ob_plane_021.modifiers.new('Array.001', 'ARRAY')
_m.count = 4
_m.constant_offset_displace = (0.0, 0.0, 0.0)
_m.relative_offset_displace = (0.0, 0.0, 1.0)
ob_plane_054.location = (-15.9, -0.6, 0.4)
ob_plane_054.rotation_euler = (0.0, 0.0, -4.712)
ob_plane_054.lineart.crease_threshold = 0.0
_m = ob_plane_054.modifiers.new('Array.001', 'ARRAY')
_m.constant_offset_displace = (0.0, 0.0, 0.0)
_m.relative_offset_displace = (0.0, 0.0, 1.0)
ob_plane_053.location = (-14.1, 0.6, 0.4)
ob_plane_053.rotation_euler = (0.0, 0.0, -1.571)
ob_plane_053.lineart.crease_threshold = 0.0
_m = ob_plane_053.modifiers.new('Array.001', 'ARRAY')
_m.constant_offset_displace = (0.0, 0.0, 0.0)
_m.relative_offset_displace = (0.0, 0.0, 1.0)
ob_plane_052.location = (-15.9, 0.7, 0.4)
ob_plane_052.rotation_euler = (0.0, 0.0, 5.96e-07)
ob_plane_052.lineart.crease_threshold = 0.0
_m = ob_plane_052.modifiers.new('Array.001', 'ARRAY')
_m.constant_offset_displace = (0.0, 0.0, 0.0)
_m.relative_offset_displace = (0.0, 0.0, 1.0)
ob_plane_051.location = (-14.1, -0.7, 0.4)
ob_plane_051.rotation_euler = (0.0, 0.0, 3.142)
ob_plane_051.lineart.crease_threshold = 0.0
_m = ob_plane_051.modifiers.new('Array.001', 'ARRAY')
_m.constant_offset_displace = (0.0, 0.0, 0.0)
_m.relative_offset_displace = (0.0, 0.0, 1.0)
ob_plane_049.location = (-15.7, 0.7, 0.4)
ob_plane_049.rotation_euler = (0.0, 0.0, 1.192e-07)
ob_plane_049.lineart.crease_threshold = 0.0
_m = ob_plane_049.modifiers.new('Array.001', 'ARRAY')
_m.constant_offset_displace = (0.0, 0.0, 0.0)
_m.relative_offset_displace = (0.0, 0.0, 1.0)
ob_plane_048.location = (-14.1, 0.7, 0.4)
ob_plane_048.rotation_euler = (0.0, 0.0, 4.712)
ob_plane_048.lineart.crease_threshold = 0.0
_m = ob_plane_048.modifiers.new('Array.001', 'ARRAY')
_m.constant_offset_displace = (0.0, 0.0, 0.0)
_m.relative_offset_displace = (0.0, 0.0, 1.0)
ob_plane_019.location = (-15.9, -0.7, 0.0)
ob_plane_019.rotation_euler = (0.0, 0.0, -4.712)
ob_plane_019.lineart.crease_threshold = 0.0
ob_plane_016.location = (-14.1, -0.7, 0.0)
ob_plane_016.rotation_euler = (0.0, 0.0, -3.142)
ob_plane_016.lineart.crease_threshold = 0.0
ob_plane_011.location = (-14.1, 0.7, 0.0)
ob_plane_011.rotation_euler = (0.0, 0.0, -1.571)
ob_plane_011.lineart.crease_threshold = 0.0
ob_plane_004.location = (-15.9, 0.7, 0.0)
ob_plane_004.rotation_euler = (0.0, 0.0, 1.192e-07)
ob_plane_004.lineart.crease_threshold = 0.0
ob_plane_012.location = (-14.1, 0.6, 0.0)
ob_plane_012.rotation_euler = (0.0, 0.0, -1.571)
ob_plane_012.lineart.crease_threshold = 0.0
_m = ob_plane_012.modifiers.new('Array', 'ARRAY')
_m.count = 3
_m.constant_offset_displace = (0.0, 0.0, 0.0)
_m = ob_plane_012.modifiers.new('Array.001', 'ARRAY')
_m.count = 1
_m.constant_offset_displace = (0.0, 0.0, 0.0)
_m.relative_offset_displace = (0.0, 0.0, 1.0)
ob_plane_007.location = (-15.9, -0.6, 0.0)
ob_plane_007.rotation_euler = (0.0, 0.0, 1.571)
ob_plane_007.lineart.crease_threshold = 0.0
_m = ob_plane_007.modifiers.new('Array', 'ARRAY')
_m.count = 3
_m.constant_offset_displace = (0.0, 0.0, 0.0)
_m = ob_plane_007.modifiers.new('Array.001', 'ARRAY')
_m.count = 1
_m.constant_offset_displace = (0.0, 0.0, 0.0)
_m.relative_offset_displace = (0.0, 0.0, 1.0)
ob_plane_006.location = (-15.8, 0.7, 0.0)
ob_plane_006.rotation_euler = (0.0, 0.0, 1.192e-07)
ob_plane_006.lineart.crease_threshold = 0.0
_m = ob_plane_006.modifiers.new('Array', 'ARRAY')
_m.count = 4
_m.constant_offset_displace = (0.0, 0.0, 0.0)
_m = ob_plane_006.modifiers.new('Array.001', 'ARRAY')
_m.count = 1
_m.constant_offset_displace = (0.0, 0.0, 0.0)
_m.relative_offset_displace = (0.0, 0.0, 1.0)
ob_plane_050.location = (-15.9, 0.7, 0.6)
ob_plane_050.rotation_euler = (0.0, 0.0, 1.192e-07)
ob_plane_050.lineart.crease_threshold = 0.0
_m = ob_plane_050.modifiers.new('Array.001', 'ARRAY')
_m.count = 1
_m.constant_offset_displace = (0.0, 0.0, 0.0)
_m.relative_offset_displace = (0.0, 0.0, 1.0)
ob_plane_010.location = (-14.1, 0.7, 0.6)
ob_plane_010.rotation_euler = (0.0, 0.0, -1.571)
ob_plane_010.lineart.crease_threshold = 0.0
_m = ob_plane_010.modifiers.new('Array.001', 'ARRAY')
_m.count = 1
_m.constant_offset_displace = (0.0, 0.0, 0.0)
_m.relative_offset_displace = (0.0, 0.0, 1.0)
ob_plane_008.location = (-15.9, -0.7, 0.6)
ob_plane_008.rotation_euler = (0.0, 0.0, 1.571)
ob_plane_008.lineart.crease_threshold = 0.0
_m = ob_plane_008.modifiers.new('Array.001', 'ARRAY')
_m.count = 1
_m.constant_offset_displace = (0.0, 0.0, 0.0)
_m.relative_offset_displace = (0.0, 0.0, 1.0)
ob_plane_047.location = (-14.2, -0.7, 0.0)
ob_plane_047.rotation_euler = (0.0, 0.0, 3.142)
ob_plane_047.lineart.crease_threshold = 0.0
_m = ob_plane_047.modifiers.new('Array', 'ARRAY')
_m.count = 4
_m.constant_offset_displace = (0.0, 0.0, 0.0)
_m = ob_plane_047.modifiers.new('Array.001', 'ARRAY')
_m.count = 1
_m.constant_offset_displace = (0.0, 0.0, 0.0)
_m.relative_offset_displace = (0.0, 0.0, 1.0)
ob_plane_020.location = (-15.0, 1.788e-07, 0.0)
ob_plane_020.rotation_euler = (0.0, 0.0, -1.571)
ob_plane_020.lineart.crease_threshold = 0.0
ob_plane_018.location = (-15.0, 1.788e-07, 1.0)
ob_plane_018.rotation_euler = (0.0, 0.0, -1.571)
ob_plane_018.lineart.crease_threshold = 0.0
ob_plane_017.location = (-15.0, 1.788e-07, 0.6)
ob_plane_017.rotation_euler = (0.0, 0.0, -1.571)
ob_plane_017.lineart.crease_threshold = 0.0
ob_plane.location = (-15.0, 1.788e-07, 0.0)
ob_plane.rotation_euler = (0.0, 0.0, -1.571)
ob_plane.lineart.crease_threshold = 0.0
ob_plane_015.location = (-15.9, -0.7, 0.4)
ob_plane_015.rotation_euler = (0.0, 0.0, 7.854)
ob_plane_015.lineart.crease_threshold = 0.0
_m = ob_plane_015.modifiers.new('Array.001', 'ARRAY')
_m.constant_offset_displace = (0.0, 0.0, 0.0)
_m.relative_offset_displace = (0.0, 0.0, 1.0)
ob_plane_009.location = (-14.3, -0.7, 0.4)
ob_plane_009.rotation_euler = (0.0, 0.0, 3.142)
ob_plane_009.lineart.crease_threshold = 0.0
_m = ob_plane_009.modifiers.new('Array.001', 'ARRAY')
_m.constant_offset_displace = (0.0, 0.0, 0.0)
_m.relative_offset_displace = (0.0, 0.0, 1.0)
ob_plane_005.location = (-14.1, -0.7, 0.6)
ob_plane_005.rotation_euler = (0.0, 0.0, 3.142)
ob_plane_005.lineart.crease_threshold = 0.0
_m = ob_plane_005.modifiers.new('Array.001', 'ARRAY')
_m.count = 1
_m.constant_offset_displace = (0.0, 0.0, 0.0)
_m.relative_offset_displace = (0.0, 0.0, 1.0)
ob_plane_003.location = (-14.1, 0.6, 0.6)
ob_plane_003.rotation_euler = (0.0, 0.0, -1.571)
ob_plane_003.lineart.crease_threshold = 0.0
_m = ob_plane_003.modifiers.new('Array', 'ARRAY')
_m.count = 3
_m.constant_offset_displace = (0.0, 0.0, 0.0)
_m = ob_plane_003.modifiers.new('Array.001', 'ARRAY')
_m.count = 1
_m.constant_offset_displace = (0.0, 0.0, 0.0)
_m.relative_offset_displace = (0.0, 0.0, 1.0)
ob_plane_002.location = (-15.8, 0.7, 0.6)
ob_plane_002.rotation_euler = (0.0, 0.0, 1.192e-07)
ob_plane_002.lineart.crease_threshold = 0.0
_m = ob_plane_002.modifiers.new('Array', 'ARRAY')
_m.count = 4
_m.constant_offset_displace = (0.0, 0.0, 0.0)
_m = ob_plane_002.modifiers.new('Array.001', 'ARRAY')
_m.count = 1
_m.constant_offset_displace = (0.0, 0.0, 0.0)
_m.relative_offset_displace = (0.0, 0.0, 1.0)
ob_plane_001.location = (-14.2, -0.7, 0.6)
ob_plane_001.rotation_euler = (0.0, 0.0, 3.142)
ob_plane_001.lineart.crease_threshold = 0.0
_m = ob_plane_001.modifiers.new('Array', 'ARRAY')
_m.count = 4
_m.constant_offset_displace = (0.0, 0.0, 0.0)
_m = ob_plane_001.modifiers.new('Array.001', 'ARRAY')
_m.count = 1
_m.constant_offset_displace = (0.0, 0.0, 0.0)
_m.relative_offset_displace = (0.0, 0.0, 1.0)
ob_plane_000.location = (-15.9, -0.6, 0.6)
ob_plane_000.rotation_euler = (0.0, 0.0, 1.571)
ob_plane_000.lineart.crease_threshold = 0.0
_m = ob_plane_000.modifiers.new('Array', 'ARRAY')
_m.count = 3
_m.constant_offset_displace = (0.0, 0.0, 0.0)
_m = ob_plane_000.modifiers.new('Array.001', 'ARRAY')
_m.count = 1
_m.constant_offset_displace = (0.0, 0.0, 0.0)
_m.relative_offset_displace = (0.0, 0.0, 1.0)
ob_plane_956.location = (0.0, 0.0, 0.0)
ob_plane_956.rotation_euler = (0.0, 0.0, -1.571)
ob_plane_956.lineart.crease_threshold = 0.0
ob_rotationcontrol_001.location = (-15.0, 0.0, 0.0)
ob_rotationcontrol_001.empty_image_offset = (0.0, 0.0)
ob_rotationcontrol_001.lineart.crease_threshold = 0.0
ob_cameratarget.parent = ob_rotationcontrol_001
ob_cameratarget.location = (0.0, 0.0, 2.451)
ob_cameratarget.empty_image_offset = (0.0, 0.0)
ob_cameratarget.lineart.crease_threshold = 0.0
ob_camera.parent = ob_cameratarget
ob_camera.location = (4.0, 4.0, 3.268)
ob_camera.rotation_euler = (1.109, 0.01082, 0.8149)
ob_camera.lock_rotations_4d = False
ob_camera.empty_display_type = 'ARROWS'
ob_camera.color = (0.0, 0.0, 0.0, 0.0)
ob_camera.display_type = 'WIRE'
ob_camera.lineart.crease_threshold = 0.0
_c = ob_camera.constraints.new('TRACK_TO'); _c.name = 'TrackTo'
_c.target = ob_cameratarget
ob_lamp_001.parent = ob_rotationcontrol_001
ob_lamp_001.location = (-1.0, 2.0, 2.0)
ob_lamp_001.lock_rotations_4d = False
ob_lamp_001.empty_display_type = 'ARROWS'
ob_lamp_001.color = (0.0, 0.0, 0.0, 0.0)
ob_lamp_001.lineart.crease_threshold = 0.0
_c = ob_lamp_001.constraints.new('TRACK_TO'); _c.name = 'TrackTo'
_c.target = ob_rotationcontrol_001
ob_lamp.parent = ob_rotationcontrol_001
ob_lamp.location = (-1.0, 2.0, 0.8)
ob_lamp.lock_rotations_4d = False
ob_lamp.empty_display_type = 'ARROWS'
ob_lamp.color = (0.0, 0.0, 0.0, 0.0)
ob_lamp.lineart.crease_threshold = 0.0
_c = ob_lamp.constraints.new('TRACK_TO'); _c.name = 'TrackTo'
_c.target = ob_rotationcontrol_001

# ---- collection membership
col_collection_1.objects.link(ob_plane_980)
col_collection_1.objects.link(ob_plane_979)
col_collection_1.objects.link(ob_plane_977)
col_collection_1.objects.link(ob_plane_976)
col_collection_1.objects.link(ob_plane_975)
col_collection_1.objects.link(ob_plane_974)
col_collection_1.objects.link(ob_plane_973)
col_collection_1.objects.link(ob_plane_972)
col_collection_1.objects.link(ob_plane_971)
col_collection_1.objects.link(ob_plane_970)
col_collection_1.objects.link(ob_plane_969)
col_collection_1.objects.link(ob_plane_968)
col_collection_1.objects.link(ob_plane_967)
col_collection_1.objects.link(ob_plane_966)
col_collection_1.objects.link(ob_plane_965)
col_collection_1.objects.link(ob_plane_963)
col_collection_1.objects.link(ob_plane_962)
col_collection_1.objects.link(ob_plane_961)
col_collection_1.objects.link(ob_plane_959)
col_collection_1.objects.link(ob_plane_062)
col_collection_1.objects.link(ob_plane_061)
col_collection_1.objects.link(ob_plane_060)
col_collection_1.objects.link(ob_plane_059)
col_collection_1.objects.link(ob_plane_058)
col_collection_1.objects.link(ob_plane_057)
col_collection_1.objects.link(ob_plane_056)
col_collection_1.objects.link(ob_plane_055)
col_collection_1.objects.link(ob_plane_046)
col_collection_1.objects.link(ob_plane_045)
col_collection_1.objects.link(ob_plane_044)
col_collection_1.objects.link(ob_plane_043)
col_collection_1.objects.link(ob_plane_042)
col_collection_1.objects.link(ob_plane_041)
col_collection_1.objects.link(ob_plane_040)
col_collection_1.objects.link(ob_plane_039)
col_collection_1.objects.link(ob_plane_038)
col_collection_1.objects.link(ob_plane_037)
col_collection_1.objects.link(ob_plane_036)
col_collection_1.objects.link(ob_plane_035)
col_collection_1.objects.link(ob_plane_034)
col_collection_1.objects.link(ob_plane_033)
col_collection_1.objects.link(ob_plane_032)
col_collection_1.objects.link(ob_plane_031)
col_collection_1.objects.link(ob_plane_030)
col_collection_1.objects.link(ob_plane_029)
col_collection_1.objects.link(ob_plane_028)
col_collection_1.objects.link(ob_plane_027)
col_collection_1.objects.link(ob_plane_026)
col_collection_1.objects.link(ob_plane_025)
col_collection_1.objects.link(ob_plane_014)
col_collection_1.objects.link(ob_cube_001)
col_collection_1.objects.link(ob_cube)
col_collection_1.objects.link(ob_plane_024)
col_collection_1.objects.link(ob_plane_023)
col_collection_1.objects.link(ob_plane_022)
col_collection_1.objects.link(ob_plane_021)
col_collection_1.objects.link(ob_plane_054)
col_collection_1.objects.link(ob_plane_053)
col_collection_1.objects.link(ob_plane_052)
col_collection_1.objects.link(ob_plane_051)
col_collection_1.objects.link(ob_plane_049)
col_collection_1.objects.link(ob_plane_048)
col_collection_1.objects.link(ob_plane_019)
col_collection_1.objects.link(ob_plane_016)
col_collection_1.objects.link(ob_plane_011)
col_collection_1.objects.link(ob_plane_004)
col_collection_1.objects.link(ob_plane_012)
col_collection_1.objects.link(ob_plane_007)
col_collection_1.objects.link(ob_plane_006)
col_collection_1.objects.link(ob_plane_050)
col_collection_1.objects.link(ob_plane_010)
col_collection_1.objects.link(ob_plane_008)
col_collection_1.objects.link(ob_plane_047)
col_collection_1.objects.link(ob_plane_020)
col_collection_1.objects.link(ob_plane_018)
col_collection_1.objects.link(ob_plane_017)
col_collection_1.objects.link(ob_plane)
col_collection_1.objects.link(ob_plane_015)
col_collection_1.objects.link(ob_plane_009)
col_collection_1.objects.link(ob_plane_005)
col_collection_1.objects.link(ob_plane_003)
col_collection_1.objects.link(ob_plane_002)
col_collection_1.objects.link(ob_plane_001)
col_collection_1.objects.link(ob_plane_000)
col_collection_1.objects.link(ob_plane_956)
col_collection_1.objects.link(ob_rotationcontrol_001)
col_collection_1.objects.link(ob_cameratarget)
col_collection_1.objects.link(ob_camera)
col_collection_1.objects.link(ob_lamp_001)
col_collection_1.objects.link(ob_lamp)

# ---- scene / render settings (as saved in the file)
scene.camera = ob_camera
scene.frame_start = 1; scene.frame_end = 4; scene.frame_set(4)
scene.render.engine = 'BLENDER_EEVEE_NEXT'
scene.render.image_settings.compression = 90
scene.render.resolution_x = 256
scene.render.resolution_y = 512
scene.render.dither_intensity = 0.0
scene.render.bake_margin = 2
scene.render.bake_bias = 0.0
scene.cycles.use_denoising = False
scene.cycles.samples = 10
scene.cycles.sampling_pattern = 'TABULATED_SOBOL'
scene.cycles.light_sampling_threshold = 0.0
scene.cycles.use_adaptive_sampling = False
scene.cycles.use_light_tree = False
scene.cycles.blur_glossy = 0.0
scene.cycles.volume_bounces = 1
scene.cycles.pixel_filter_type = 'GAUSSIAN'
scene.cycles.sample_clamp_indirect = 0.0
scene.view_settings.view_transform = 'Standard'
bpy.context.view_layer.update()
